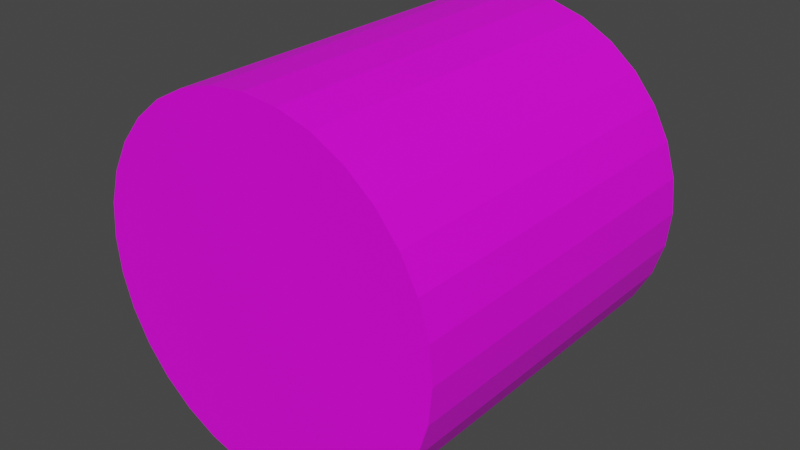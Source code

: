 # Source: cylinder.blend  (saved by Blender 2.90.8; exported with 4.5.12 LTS)
import bpy
from mathutils import Matrix  # noqa: F401  (used for matrix-valued properties, if any)

bpy.ops.wm.read_factory_settings(use_empty=True)
scene = bpy.context.scene
scene.name = 'Scene'

# ---- collections
col_collection = bpy.data.collections.new('Collection'); scene.collection.children.link(col_collection)

# ---- images (referenced by path relative to the original .blend; pixels are not part of the script)
import os
ASSET_DIR = os.environ.get("B2B_ASSET_DIR", "")  # directory of the original .blend (textures are referenced by path, not embedded)
HERE = os.path.dirname(os.path.abspath(__file__))  # packed textures are extracted next to this script under _unpacked/

def load_image(name, relpath, width, height, colorspace="sRGB"):
    """Load a texture the original file referenced (path relative to the .blend, or extracted next to this script)."""
    p = next((c for c in (os.path.join(HERE, relpath), os.path.join(ASSET_DIR, relpath)) if relpath and os.path.exists(c)), "")
    if p:
        img = bpy.data.images.load(p, check_existing=True)
        img.name = name
    else:  # same state as the original file: an image datablock whose file is absent (Cycles renders it pink)
        img = bpy.data.images.new(name, width, height)
        img.source = "FILE"
        img.filepath = "//" + (relpath or name)
    img.colorspace_settings.name = colorspace
    return img
img_drum_png = load_image('drum.png', 'drum.png', 1024, 1024, 'sRGB')

# ---- materials (node trees are filled in below, after node groups)
mat_material_001 = bpy.data.materials.new('Material.001')
mat_material_001.use_transparent_shadow = False

# ---- material node trees
mat_material_001.use_nodes = True; mat_material_001.node_tree.nodes.clear()
_N = mat_material_001.node_tree.nodes; _L = mat_material_001.node_tree.links
n0 = _N.new('ShaderNodeBsdfPrincipled'); n0.name = 'Principled BSDF'; n0.location = (10, 300)
n0.distribution = 'GGX'
n0.subsurface_method = 'BURLEY'
n0.inputs[3].default_value = 1.45
n0.inputs[27].default_value = (0.0, 0.0, 0.0, 1.0)
n0.inputs[28].default_value = 1.0
n1 = _N.new('ShaderNodeOutputMaterial'); n1.name = 'Material Output'; n1.location = (300, 300)
n2 = _N.new('ShaderNodeTexImage'); n2.name = 'Image Texture'; n2.location = (-280, 272)
n2.image = img_drum_png
_L.new(n0.outputs[0], n1.inputs[0])
_L.new(n2.outputs[0], n0.inputs[0])
n1.is_active_output = True

# ---- world
world_world = bpy.data.worlds.new('World'); scene.world = world_world
world_world.use_nodes = True; world_world.node_tree.nodes.clear()
_N = world_world.node_tree.nodes; _L = world_world.node_tree.links
n0 = _N.new('ShaderNodeOutputWorld'); n0.name = 'World Output'; n0.location = (300, 300)
n1 = _N.new('ShaderNodeBackground'); n1.name = 'Background'; n1.location = (10, 300)
n1.inputs[0].default_value = (0.05088, 0.05088, 0.05088, 1.0)
_L.new(n1.outputs[0], n0.inputs[0])
n0.is_active_output = True
world_world.color = (0.05088, 0.05088, 0.05088)
world_world.use_sun_shadow = False
world_world.sun_shadow_jitter_overblur = 0.0

# ---- meshes
me_cylinder = bpy.data.meshes.new('Cylinder')
me_cylinder.from_pydata([(1.776e-15, -0.5, -0.5), (1.776e-15, 0.5, -0.5), (0.09755, -0.5, -0.4904), (0.09755, 0.5, -0.4904), (0.1913, -0.5, -0.4619), (0.1913, 0.5, -0.4619), (0.2778, -0.5, -0.4157), (0.2778, 0.5, -0.4157), (0.3536, -0.5, -0.3536), (0.3536, 0.5, -0.3536), (0.4157, -0.5, -0.2778), (0.4157, 0.5, -0.2778), (0.4619, -0.5, -0.1913), (0.4619, 0.5, -0.1913), (0.4904, -0.5, -0.09754), (0.4904, 0.5, -0.09755), (0.5, -0.5, 1.788e-07), (0.5, 0.5, 1.192e-07), (0.4904, -0.5, 0.09755), (0.4904, 0.5, 0.09755), (0.4619, -0.5, 0.1913), (0.4619, 0.5, 0.1913), (0.4157, -0.5, 0.2778), (0.4157, 0.5, 0.2778), (0.3536, -0.5, 0.3536), (0.3536, 0.5, 0.3536), (0.2778, -0.5, 0.4157), (0.2778, 0.5, 0.4157), (0.1913, -0.5, 0.4619), (0.1913, 0.5, 0.4619), (0.09755, -0.5, 0.4904), (0.09755, 0.5, 0.4904), (-1.629e-07, -0.5, 0.5), (-1.629e-07, 0.5, 0.5), (-0.09755, -0.5, 0.4904), (-0.09755, 0.5, 0.4904), (-0.1913, -0.5, 0.4619), (-0.1913, 0.5, 0.4619), (-0.2778, -0.5, 0.4157), (-0.2778, 0.5, 0.4157), (-0.3536, -0.5, 0.3536), (-0.3536, 0.5, 0.3536), (-0.4157, -0.5, 0.2778), (-0.4157, 0.5, 0.2778), (-0.4619, -0.5, 0.1913), (-0.4619, 0.5, 0.1913), (-0.4904, -0.5, 0.09754), (-0.4904, 0.5, 0.09754), (-0.5, -0.5, -2.98e-07), (-0.5, 0.5, -3.576e-07), (-0.4904, -0.5, -0.09755), (-0.4904, 0.5, -0.09755), (-0.4619, -0.5, -0.1913), (-0.4619, 0.5, -0.1913), (-0.4157, -0.5, -0.2778), (-0.4157, 0.5, -0.2778), (-0.3536, -0.5, -0.3536), (-0.3536, 0.5, -0.3536), (-0.2778, -0.5, -0.4157), (-0.2778, 0.5, -0.4157), (-0.1913, -0.5, -0.4619), (-0.1913, 0.5, -0.4619), (-0.09754, -0.5, -0.4904), (-0.09754, 0.5, -0.4904)], [], [(1, 2, 0), (3, 4, 2), (5, 6, 4), (7, 8, 6), (9, 10, 8), (11, 12, 10), (13, 14, 12), (15, 16, 14), (17, 18, 16), (19, 20, 18), (21, 22, 20), (23, 24, 22), (25, 26, 24), (27, 28, 26), (29, 30, 28), (31, 32, 30), (33, 34, 32), (35, 36, 34), (37, 38, 36), (39, 40, 38), (41, 42, 40), (43, 44, 42), (45, 46, 44), (47, 48, 46), (49, 50, 48), (51, 52, 50), (53, 54, 52), (55, 56, 54), (57, 58, 56), (59, 60, 58), (53, 37, 21), (61, 62, 60), (63, 0, 62), (14, 30, 46), (1, 3, 2), (3, 5, 4), (5, 7, 6), (7, 9, 8), (9, 11, 10), (11, 13, 12), (13, 15, 14), (15, 17, 16), (17, 19, 18), (19, 21, 20), (21, 23, 22), (23, 25, 24), (25, 27, 26), (27, 29, 28), (29, 31, 30), (31, 33, 32), (33, 35, 34), (35, 37, 36), (37, 39, 38), (39, 41, 40), (41, 43, 42), (43, 45, 44), (45, 47, 46), (47, 49, 48), (49, 51, 50), (51, 53, 52), (53, 55, 54), (55, 57, 56), (57, 59, 58), (59, 61, 60), (5, 3, 1), (1, 63, 5), (63, 61, 5), (61, 59, 57), (57, 55, 53), (53, 51, 49), (49, 47, 53), (47, 45, 53), (45, 43, 41), (41, 39, 37), (37, 35, 33), (33, 31, 29), (29, 27, 25), (25, 23, 21), (21, 19, 17), (17, 15, 21), (15, 13, 21), (13, 11, 9), (9, 7, 5), (61, 57, 5), (57, 53, 5), (45, 41, 37), (37, 33, 21), (33, 29, 21), (29, 25, 21), (13, 9, 21), (9, 5, 21), (53, 45, 37), (5, 53, 21), (61, 63, 62), (63, 1, 0), (62, 0, 2), (2, 4, 6), (6, 8, 10), (10, 12, 6), (12, 14, 6), (14, 16, 18), (18, 20, 14), (20, 22, 14), (22, 24, 30), (24, 26, 30), (26, 28, 30), (30, 32, 34), (34, 36, 38), (38, 40, 46), (40, 42, 46), (42, 44, 46), (46, 48, 50), (50, 52, 54), (54, 56, 58), (58, 60, 62), (62, 2, 6), (30, 34, 46), (34, 38, 46), (46, 50, 62), (50, 54, 62), (54, 58, 62), (62, 6, 14), (14, 22, 30), (62, 14, 46)])
_uv = me_cylinder.uv_layers.new(name='UVMap')
_uv.uv.foreach_set('vector', [0.468, 1.006, 0.4368, 0.3736, 0.468, 0.3736, 0.4368, 1.006, 0.4055, 0.3736, 0.4368, 0.3736, 0.4055, 1.006, 0.3743, 0.3736, 0.4055, 0.3736, 0.3743, 1.006, 0.343, 0.3736, 0.3743, 0.3736, 0.343, 1.006, 0.3118, 0.3736, 0.343, 0.3736, 0.3118, 1.006, 0.2805, 0.3736, 0.3118, 0.3736, 0.2805, 1.006, 0.2493, 0.3736, 0.2805, 0.3736, 0.2493, 1.006, 0.218, 0.3736, 0.2493, 0.3736, 0.218, 1.006, 0.1868, 0.3736, 0.218, 0.3736, 0.1868, 1.006, 0.1555, 0.3736, 0.1868, 0.3736, 0.1555, 1.006, 0.1243, 0.3736, 0.1555, 0.3736, 0.1243, 1.006, 0.09301, 0.3736, 0.1243, 0.3736, 0.09301, 1.006, 0.06176, 0.3736, 0.09301, 0.3736, 0.06176, 1.006, 0.03051, 0.3736, 0.06176, 0.3736, 0.03051, 1.006, -0.0007402, 0.3736, 0.03051, 0.3736, 0.9993, 1.006, 0.968, 0.3736, 0.9993, 0.3736, 0.968, 1.006, 0.9368, 0.3736, 0.968, 0.3736, 0.9368, 1.006, 0.9055, 0.3736, 0.9368, 0.3736, 0.9055, 1.006, 0.8743, 0.3736, 0.9055, 0.3736, 0.8743, 1.006, 0.843, 0.3736, 0.8743, 0.3736, 0.843, 1.006, 0.8118, 0.3736, 0.843, 0.3736, 0.8118, 1.006, 0.7805, 0.3736, 0.8118, 0.3736, 0.7805, 1.006, 0.7493, 0.3736, 0.7805, 0.3736, 0.7493, 1.006, 0.718, 0.3736, 0.7493, 0.3736, 0.718, 1.006, 0.6868, 0.3736, 0.718, 0.3736, 0.6868, 1.006, 0.6555, 0.3736, 0.6868, 0.3736, 0.6555, 1.006, 0.6243, 0.3736, 0.6555, 0.3736, 0.6243, 1.006, 0.593, 0.3736, 0.6243, 0.3736, 0.593, 1.006, 0.5618, 0.3736, 0.593, 0.3736, 0.5618, 1.006, 0.5305, 0.3736, 0.5618, 0.3736, 0.7964, 0.3696, 0.6333, 0.1708, 0.8321, 0.007576, 0.5305, 1.006, 0.4993, 0.3736, 0.5305, 0.3736, 0.4993, 1.006, 0.468, 0.3736, 0.4993, 0.3736, 0.5772, 0.07024, 0.5515, 0.3314, 0.2903, 0.3057, 0.468, 1.006, 0.4368, 1.006, 0.4368, 0.3736, 0.4368, 1.006, 0.4055, 1.006, 0.4055, 0.3736, 0.4055, 1.006, 0.3743, 1.006, 0.3743, 0.3736, 0.3743, 1.006, 0.343, 1.006, 0.343, 0.3736, 0.343, 1.006, 0.3118, 1.006, 0.3118, 0.3736, 0.3118, 1.006, 0.2805, 1.006, 0.2805, 0.3736, 0.2805, 1.006, 0.2493, 1.006, 0.2493, 0.3736, 0.2493, 1.006, 0.218, 1.006, 0.218, 0.3736, 0.218, 1.006, 0.1868, 1.006, 0.1868, 0.3736, 0.1868, 1.006, 0.1555, 1.006, 0.1555, 0.3736, 0.1555, 1.006, 0.1243, 1.006, 0.1243, 0.3736, 0.1243, 1.006, 0.09301, 1.006, 0.09301, 0.3736, 0.09301, 1.006, 0.06176, 1.006, 0.06176, 0.3736, 0.06176, 1.006, 0.03051, 1.006, 0.03051, 0.3736, 0.03051, 1.006, -0.0007402, 1.006, -0.0007402, 0.3736, 0.9993, 1.006, 0.968, 1.006, 0.968, 0.3736, 0.968, 1.006, 0.9368, 1.006, 0.9368, 0.3736, 0.9368, 1.006, 0.9055, 1.006, 0.9055, 0.3736, 0.9055, 1.006, 0.8743, 1.006, 0.8743, 0.3736, 0.8743, 1.006, 0.843, 1.006, 0.843, 0.3736, 0.843, 1.006, 0.8118, 1.006, 0.8118, 0.3736, 0.8118, 1.006, 0.7805, 1.006, 0.7805, 0.3736, 0.7805, 1.006, 0.7493, 1.006, 0.7493, 0.3736, 0.7493, 1.006, 0.718, 1.006, 0.718, 0.3736, 0.718, 1.006, 0.6868, 1.006, 0.6868, 0.3736, 0.6868, 1.006, 0.6555, 1.006, 0.6555, 0.3736, 0.6555, 1.006, 0.6243, 1.006, 0.6243, 0.3736, 0.6243, 1.006, 0.593, 1.006, 0.593, 0.3736, 0.593, 1.006, 0.5618, 1.006, 0.5618, 0.3736, 0.5618, 1.006, 0.5305, 1.006, 0.5305, 0.3736, 0.9953, 0.2064, 0.9883, 0.2414, 0.9747, 0.2743, 0.9747, 0.2743, 0.9549, 0.304, 0.9953, 0.2064, 0.9549, 0.304, 0.9297, 0.3292, 0.9953, 0.2064, 0.9297, 0.3292, 0.9, 0.349, 0.8671, 0.3626, 0.8671, 0.3626, 0.8321, 0.3696, 0.7964, 0.3696, 0.7964, 0.3696, 0.7615, 0.3626, 0.7285, 0.349, 0.7285, 0.349, 0.6989, 0.3292, 0.7964, 0.3696, 0.6989, 0.3292, 0.6737, 0.304, 0.7964, 0.3696, 0.6737, 0.304, 0.6539, 0.2743, 0.6402, 0.2414, 0.6402, 0.2414, 0.6333, 0.2064, 0.6333, 0.1708, 0.6333, 0.1708, 0.6402, 0.1358, 0.6539, 0.1028, 0.6539, 0.1028, 0.6737, 0.0732, 0.6989, 0.04799, 0.6989, 0.04799, 0.7285, 0.02818, 0.7615, 0.01453, 0.7615, 0.01453, 0.7964, 0.007576, 0.8321, 0.007576, 0.8321, 0.007576, 0.8671, 0.01453, 0.9, 0.02818, 0.9, 0.02818, 0.9297, 0.04799, 0.8321, 0.007576, 0.9297, 0.04799, 0.9549, 0.0732, 0.8321, 0.007576, 0.9549, 0.0732, 0.9747, 0.1028, 0.9883, 0.1358, 0.9883, 0.1358, 0.9953, 0.1708, 0.9953, 0.2064, 0.9297, 0.3292, 0.8671, 0.3626, 0.9953, 0.2064, 0.8671, 0.3626, 0.7964, 0.3696, 0.9953, 0.2064, 0.6737, 0.304, 0.6402, 0.2414, 0.6333, 0.1708, 0.6333, 0.1708, 0.6539, 0.1028, 0.8321, 0.007576, 0.6539, 0.1028, 0.6989, 0.04799, 0.8321, 0.007576, 0.6989, 0.04799, 0.7615, 0.01453, 0.8321, 0.007576, 0.9549, 0.0732, 0.9883, 0.1358, 0.8321, 0.007576, 0.9883, 0.1358, 0.9953, 0.2064, 0.8321, 0.007576, 0.7964, 0.3696, 0.6737, 0.304, 0.6333, 0.1708, 0.9953, 0.2064, 0.7964, 0.3696, 0.8321, 0.007576, 0.5305, 1.006, 0.4993, 1.006, 0.4993, 0.3736, 0.4993, 1.006, 0.468, 1.006, 0.468, 0.3736, 0.3161, 0.04452, 0.3463, 0.0243, 0.3799, 0.01038, 0.3799, 0.01038, 0.4156, 0.003285, 0.452, 0.003285, 0.452, 0.003285, 0.4877, 0.01038, 0.5213, 0.02431, 0.5213, 0.02431, 0.5515, 0.04452, 0.452, 0.003285, 0.5515, 0.04452, 0.5772, 0.07024, 0.452, 0.003285, 0.5772, 0.07024, 0.5975, 0.1005, 0.6114, 0.1341, 0.6114, 0.1341, 0.6185, 0.1698, 0.5772, 0.07024, 0.6185, 0.1698, 0.6185, 0.2062, 0.5772, 0.07024, 0.6185, 0.2062, 0.6114, 0.2418, 0.5515, 0.3314, 0.6114, 0.2418, 0.5975, 0.2755, 0.5515, 0.3314, 0.5975, 0.2755, 0.5772, 0.3057, 0.5515, 0.3314, 0.5515, 0.3314, 0.5213, 0.3516, 0.4877, 0.3656, 0.4877, 0.3656, 0.452, 0.3727, 0.4156, 0.3727, 0.4156, 0.3727, 0.3799, 0.3656, 0.2903, 0.3057, 0.3799, 0.3656, 0.3463, 0.3516, 0.2903, 0.3057, 0.3463, 0.3516, 0.316, 0.3314, 0.2903, 0.3057, 0.2903, 0.3057, 0.2701, 0.2755, 0.2562, 0.2418, 0.2562, 0.2418, 0.2491, 0.2062, 0.2491, 0.1698, 0.2491, 0.1698, 0.2562, 0.1341, 0.2701, 0.1005, 0.2701, 0.1005, 0.2903, 0.07024, 0.3161, 0.04452, 0.3161, 0.04452, 0.3799, 0.01038, 0.452, 0.003285, 0.5515, 0.3314, 0.4877, 0.3656, 0.2903, 0.3057, 0.4877, 0.3656, 0.4156, 0.3727, 0.2903, 0.3057, 0.2903, 0.3057, 0.2562, 0.2418, 0.3161, 0.04452, 0.2562, 0.2418, 0.2491, 0.1698, 0.3161, 0.04452, 0.2491, 0.1698, 0.2701, 0.1005, 0.3161, 0.04452, 0.3161, 0.04452, 0.452, 0.003285, 0.5772, 0.07024, 0.5772, 0.07024, 0.6185, 0.2062, 0.5515, 0.3314, 0.3161, 0.04452, 0.5772, 0.07024, 0.2903, 0.3057])
me_cylinder.materials.append(mat_material_001)
me_cylinder.use_remesh_fix_poles = True
me_cylinder.use_remesh_preserve_attributes = False
me_cylinder.use_mirror_vertex_groups = False
me_cylinder.update()

# ---- objects
ob_cylinder = bpy.data.objects.new('Cylinder', me_cylinder)

# ---- transforms, parenting, visibility, modifiers, constraints
ob_cylinder.location = (0.0, 0.0, 0.0)
ob_cylinder.lineart.crease_threshold = 0.0

# ---- collection membership
col_collection.objects.link(ob_cylinder)

# ---- scene / render settings (as saved in the file)
scene.frame_start = 1; scene.frame_end = 250; scene.frame_set(1)
scene.render.engine = 'BLENDER_EEVEE_NEXT'
scene.cycles.use_denoising = False
scene.cycles.samples = 128
scene.cycles.sampling_pattern = 'TABULATED_SOBOL'
scene.cycles.use_adaptive_sampling = False
scene.cycles.use_light_tree = False
scene.view_settings.view_transform = 'Filmic'
bpy.context.view_layer.update()

# ---- added for rendering (the .blend has no active camera and no usable light): camera, sun
cam_auto = bpy.data.cameras.new('AutoCamera')
cam_auto.lens = 50.0
cam_auto.sensor_width = 36.0
cam_auto.clip_end = 1000.0
ob_auto_camera = bpy.data.objects.new('AutoCamera', cam_auto)
scene.collection.objects.link(ob_auto_camera)
ob_auto_camera.location = (1.60254, -1.92304, 1.28203)
ob_auto_camera.rotation_euler = (1.09748, -7.21219e-08, 0.694738)
scene.camera = ob_auto_camera
light_auto_sun = bpy.data.lights.new('AutoSun', 'SUN')
light_auto_sun.energy = 3.0
light_auto_sun.angle = 0.0523599
ob_auto_sun = bpy.data.objects.new('AutoSun', light_auto_sun)
scene.collection.objects.link(ob_auto_sun)
ob_auto_sun.rotation_euler = (0.872665, 0.174533, 0.523599)
bpy.context.view_layer.update()
